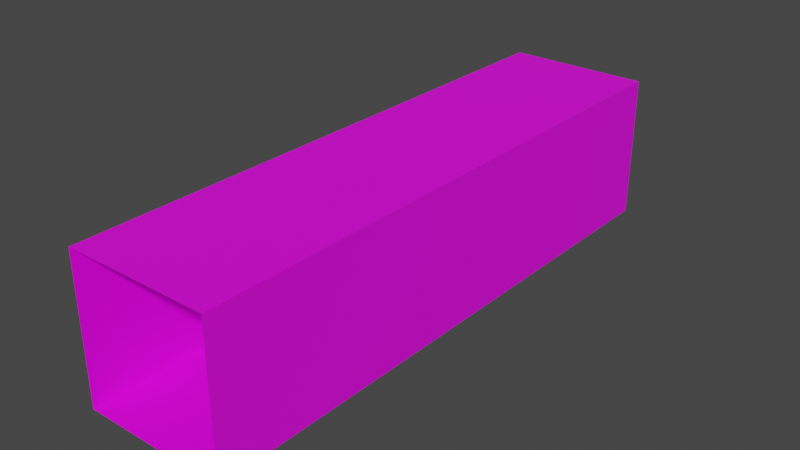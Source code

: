 # Source: ventBreaking.blend  (saved by Blender 3.3.6; exported with 4.5.12 LTS)
import bpy
from mathutils import Matrix  # noqa: F401  (used for matrix-valued properties, if any)

bpy.ops.wm.read_factory_settings(use_empty=True)
scene = bpy.context.scene
scene.name = 'Scene'

# ---- collections
col_collection = bpy.data.collections.new('Collection'); scene.collection.children.link(col_collection)

# ---- images (referenced by path relative to the original .blend; pixels are not part of the script)
import os
ASSET_DIR = os.environ.get("B2B_ASSET_DIR", "")  # directory of the original .blend (textures are referenced by path, not embedded)
HERE = os.path.dirname(os.path.abspath(__file__))  # packed textures are extracted next to this script under _unpacked/

def load_image(name, relpath, width, height, colorspace="sRGB"):
    """Load a texture the original file referenced (path relative to the .blend, or extracted next to this script)."""
    p = next((c for c in (os.path.join(HERE, relpath), os.path.join(ASSET_DIR, relpath)) if relpath and os.path.exists(c)), "")
    if p:
        img = bpy.data.images.load(p, check_existing=True)
        img.name = name
    else:  # same state as the original file: an image datablock whose file is absent (Cycles renders it pink)
        img = bpy.data.images.new(name, width, height)
        img.source = "FILE"
        img.filepath = "//" + (relpath or name)
    img.colorspace_settings.name = colorspace
    return img
img_vent_png = load_image('vent.png', 'vent.png', 1024, 1024, 'sRGB')

# ---- materials (node trees are filled in below, after node groups)
mat_material = bpy.data.materials.new('Material')
mat_material.alpha_threshold = 0.0
mat_material.use_transparent_shadow = False
mat_material.roughness = 0.5
mat_material.line_color = (0.0, 0.0, 0.0, 1.0)

# ---- material node trees
mat_material.use_nodes = True; mat_material.node_tree.nodes.clear()
_N = mat_material.node_tree.nodes; _L = mat_material.node_tree.links
n0 = _N.new('ShaderNodeOutputMaterial'); n0.name = 'Material Output'; n0.location = (300, 300)
n1 = _N.new('ShaderNodeBsdfPrincipled'); n1.name = 'Principled BSDF'; n1.location = (10, 300)
n1.distribution = 'GGX'
n1.subsurface_method = 'RANDOM_WALK_SKIN'
n1.inputs[3].default_value = 1.45
n1.inputs[27].default_value = (0.0, 0.0, 0.0, 1.0)
n1.inputs[28].default_value = 1.0
n2 = _N.new('ShaderNodeTexImage'); n2.name = 'Image Texture'; n2.location = (-280, 280)
n2.image = img_vent_png
_L.new(n1.outputs[0], n0.inputs[0])
_L.new(n2.outputs[0], n1.inputs[0])
n0.is_active_output = True

# ---- world
world_world = bpy.data.worlds.new('World'); scene.world = world_world
world_world.use_nodes = True; world_world.node_tree.nodes.clear()
_N = world_world.node_tree.nodes; _L = world_world.node_tree.links
n0 = _N.new('ShaderNodeOutputWorld'); n0.name = 'World Output'; n0.location = (300, 300)
n1 = _N.new('ShaderNodeBackground'); n1.name = 'Background'; n1.location = (10, 300)
n1.inputs[0].default_value = (0.05088, 0.05088, 0.05088, 1.0)
_L.new(n1.outputs[0], n0.inputs[0])
n0.is_active_output = True
world_world.color = (0.05088, 0.05088, 0.05088)
world_world.use_sun_shadow = False
world_world.sun_shadow_jitter_overblur = 0.0

# ---- meshes
me_cube = bpy.data.meshes.new('Cube')
me_cube.from_pydata([(0.5, 1.0, 0.5), (0.5, 1.0, -0.5), (0.5, -1.0, 0.5), (0.5, -1.0, -0.5), (-0.5, 1.0, 0.5), (-0.5, 1.0, -0.5), (-0.5, -1.0, 0.5), (-0.5, -1.0, -0.5), (0.5, 3.0, 0.5), (0.5, 3.0, -0.5), (0.5, 1.0, 0.5), (0.5, 1.0, -0.5), (-0.5, 3.0, 0.5), (-0.5, 3.0, -0.5), (-0.5, 1.0, 0.5), (-0.5, 1.0, -0.5)], [], [(0, 2, 6, 4), (7, 5, 4, 6), (5, 7, 3, 1), (1, 3, 2, 0), (8, 10, 14, 12), (15, 13, 12, 14), (13, 15, 11, 9), (9, 11, 10, 8)])
_uv = me_cube.uv_layers.new(name='UVMap')
_uv.uv.foreach_set('vector', [7.073e-05, 7.07e-05, 2.0, 7.082e-05, 2.0, 1.0, 7.07e-05, 1.0, 2.0, 1.0, 7.07e-05, 1.0, 7.076e-05, 7.07e-05, 2.0, 7.101e-05, 7.07e-05, 7.07e-05, 2.0, 7.076e-05, 2.0, 1.0, 7.07e-05, 1.0, 7.073e-05, 7.07e-05, 2.0, 7.082e-05, 2.0, 1.0, 7.07e-05, 1.0, 7.073e-05, 7.07e-05, 2.0, 7.082e-05, 2.0, 1.0, 7.07e-05, 1.0, 2.0, 1.0, 7.07e-05, 1.0, 7.076e-05, 7.07e-05, 2.0, 7.101e-05, 7.07e-05, 7.07e-05, 2.0, 7.076e-05, 2.0, 1.0, 7.07e-05, 1.0, 7.073e-05, 7.07e-05, 2.0, 7.082e-05, 2.0, 1.0, 7.07e-05, 1.0])
me_cube.materials.append(mat_material)
me_cube.use_mirror_vertex_groups = False
me_cube.update()

# ---- objects
ob_cube = bpy.data.objects.new('Cube', me_cube)

# ---- transforms, parenting, visibility, modifiers, constraints
ob_cube.location = (0.0, 0.0, 0.0)
ob_cube.lock_rotations_4d = False
ob_cube.empty_display_type = 'ARROWS'
ob_cube.lineart.crease_threshold = 0.0

# ---- collection membership
col_collection.objects.link(ob_cube)

# ---- scene / render settings (as saved in the file)
scene.frame_start = 1; scene.frame_end = 250; scene.frame_set(1)
scene.render.engine = 'BLENDER_EEVEE_NEXT'
scene.cycles.sampling_pattern = 'TABULATED_SOBOL'
scene.cycles.use_light_tree = False
scene.view_settings.view_transform = 'Filmic'
bpy.context.view_layer.update()

# ---- added for rendering (the .blend has no active camera and no usable light): camera, sun
cam_auto = bpy.data.cameras.new('AutoCamera')
cam_auto.lens = 50.0
cam_auto.sensor_width = 36.0
cam_auto.clip_end = 1000.0
ob_auto_camera = bpy.data.objects.new('AutoCamera', cam_auto)
scene.collection.objects.link(ob_auto_camera)
ob_auto_camera.location = (3.9254, -3.71047, 3.14032)
ob_auto_camera.rotation_euler = (1.09748, -7.21219e-08, 0.694738)
scene.camera = ob_auto_camera
light_auto_sun = bpy.data.lights.new('AutoSun', 'SUN')
light_auto_sun.energy = 3.0
light_auto_sun.angle = 0.0523599
ob_auto_sun = bpy.data.objects.new('AutoSun', light_auto_sun)
scene.collection.objects.link(ob_auto_sun)
ob_auto_sun.rotation_euler = (0.872665, 0.174533, 0.523599)
bpy.context.view_layer.update()
